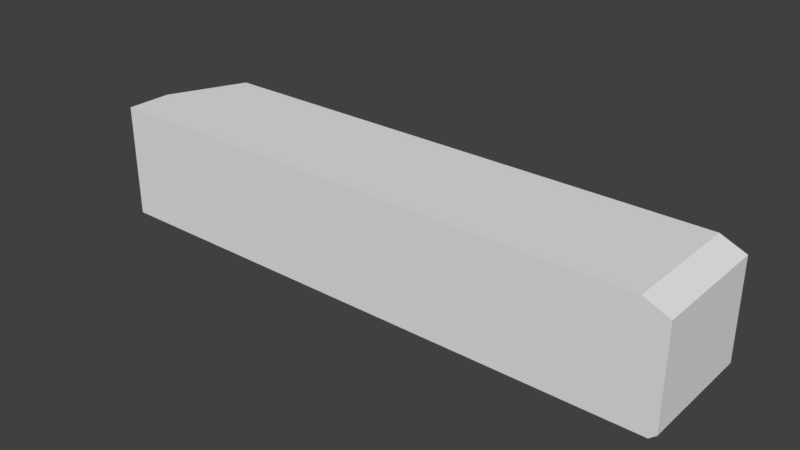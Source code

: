 # Source: Kivi_3.blend  (saved by Blender 2.79.0; exported with 4.5.12 LTS)
import bpy
from mathutils import Matrix  # noqa: F401  (used for matrix-valued properties, if any)

bpy.ops.wm.read_factory_settings(use_empty=True)
scene = bpy.context.scene
scene.name = 'Scene'

# ---- collections
col_collection_1 = bpy.data.collections.new('Collection 1'); scene.collection.children.link(col_collection_1)

# ---- world
world_world = bpy.data.worlds.new('World'); scene.world = world_world
world_world.color = (0.05088, 0.05088, 0.05088)
world_world.use_sun_shadow = False
world_world.sun_shadow_jitter_overblur = 0.0
world_world.cycles.sampling_method = 'MANUAL'

# ---- meshes
me_cube_002 = bpy.data.meshes.new('Cube.002')
me_cube_002.from_pydata([(-2.097, -1.041, -1.039), (-2.097, -1.041, -0.3939), (-2.097, -0.3578, -1.039), (-2.097, -0.7831, -0.3939), (-2.097, -0.3578, -0.6152), (-1.902, -0.3578, -0.3939), (1.059, -0.3578, -0.3939), (1.199, -0.3578, -0.4537), (1.199, -1.041, -0.4537), (1.059, -1.041, -0.3939), (1.16, -0.3578, -1.039), (1.199, -0.3578, -1.006), (1.199, -1.041, -1.006), (1.16, -1.041, -1.039)], [], [(4, 3, 5), (13, 10, 11, 12), (8, 7, 6, 9), (0, 1, 3, 4, 2), (6, 5, 3, 1, 9), (12, 8, 9, 1, 0, 13), (11, 7, 8, 12), (2, 10, 13, 0), (2, 4, 5, 6, 7, 11, 10)])
me_cube_002.use_remesh_preserve_volume = False
me_cube_002.use_remesh_preserve_attributes = False
me_cube_002.use_mirror_vertex_groups = False
me_cube_002.update()

# ---- objects
ob_cube = bpy.data.objects.new('Cube', me_cube_002)

# ---- transforms, parenting, visibility, modifiers, constraints
ob_cube.location = (-1.0, 0.1184, 0.7587)
ob_cube.lineart.crease_threshold = 0.0

# ---- collection membership
col_collection_1.objects.link(ob_cube)

# ---- scene / render settings (as saved in the file)
scene.frame_start = 1; scene.frame_end = 250; scene.frame_set(1)
scene.render.engine = 'BLENDER_EEVEE_NEXT'
scene.render.resolution_percentage = 50
scene.render.dither_intensity = 0.0
scene.cycles.use_denoising = False
scene.cycles.samples = 128
scene.cycles.sampling_pattern = 'TABULATED_SOBOL'
scene.cycles.use_adaptive_sampling = False
scene.cycles.use_light_tree = False
scene.cycles.blur_glossy = 0.0
scene.cycles.sample_clamp_indirect = 0.0
scene.view_settings.view_transform = 'Standard'
bpy.context.view_layer.update()

# ---- added for rendering (the .blend has no active camera and no usable light): camera, sun
cam_auto = bpy.data.cameras.new('AutoCamera')
cam_auto.lens = 50.0
cam_auto.sensor_width = 36.0
cam_auto.clip_end = 1000.0
ob_auto_camera = bpy.data.objects.new('AutoCamera', cam_auto)
scene.collection.objects.link(ob_auto_camera)
ob_auto_camera.location = (1.72121, -4.38537, 2.57851)
ob_auto_camera.rotation_euler = (1.09748, -7.21219e-08, 0.694738)
scene.camera = ob_auto_camera
light_auto_sun = bpy.data.lights.new('AutoSun', 'SUN')
light_auto_sun.energy = 3.0
light_auto_sun.angle = 0.0523599
ob_auto_sun = bpy.data.objects.new('AutoSun', light_auto_sun)
scene.collection.objects.link(ob_auto_sun)
ob_auto_sun.rotation_euler = (0.872665, 0.174533, 0.523599)
bpy.context.view_layer.update()
